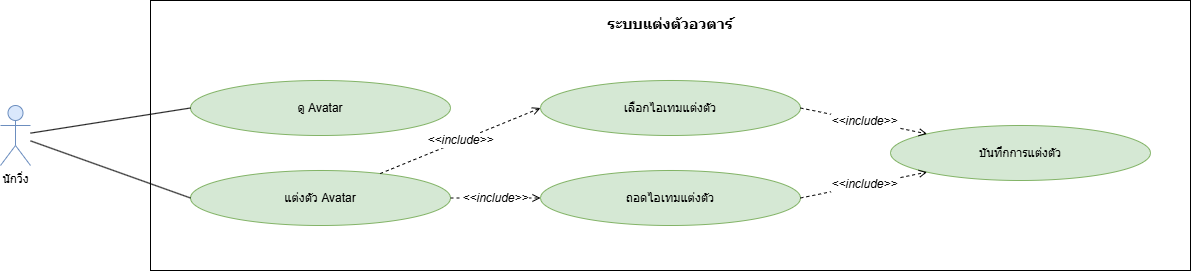

The diagram above was exported from draw.io. Its source (the exported page's mxGraphModel, read from the mxfile embedded in the PNG):
<mxGraphModel dx="1645" dy="780" grid="1" gridSize="10" guides="1" tooltips="1" connect="1" arrows="1" fold="1" page="1" pageScale="1" pageWidth="1100" pageHeight="850" math="0" shadow="0">
  <root>
    <mxCell id="0" />
    <mxCell id="1" parent="0" />
    <mxCell id="c140" parent="1" style="rounded=0;whiteSpace=wrap;html=1;verticalAlign=top;fontStyle=1;fontSize=15;align=center;spacingTop=8;fillColor=none;strokeColor=#000000;" value="ระบบแต่งตัวอวตาร์" vertex="1">
      <mxGeometry height="270" width="1040" x="320" y="40" as="geometry" />
    </mxCell>
    <mxCell id="c141" parent="1" style="ellipse;whiteSpace=wrap;html=1;fillColor=#d5e8d4;strokeColor=#82b366;fontSize=12;" value="ดู Avatar" vertex="1">
      <mxGeometry height="55" width="260" x="360" y="120" as="geometry" />
    </mxCell>
    <mxCell id="c142" parent="1" style="ellipse;whiteSpace=wrap;html=1;fillColor=#d5e8d4;strokeColor=#82b366;fontSize=12;" value="แต่งตัว Avatar" vertex="1">
      <mxGeometry height="55" width="260" x="360" y="210" as="geometry" />
    </mxCell>
    <mxCell id="c143" parent="1" style="ellipse;whiteSpace=wrap;html=1;fillColor=#d5e8d4;strokeColor=#82b366;fontSize=12;" value="เลือกไอเทมแต่งตัว" vertex="1">
      <mxGeometry height="55" width="260" x="710" y="120" as="geometry" />
    </mxCell>
    <mxCell id="c144" parent="1" style="ellipse;whiteSpace=wrap;html=1;fillColor=#d5e8d4;strokeColor=#82b366;fontSize=12;" value="ถอดไอเทมแต่งตัว" vertex="1">
      <mxGeometry height="55" width="260" x="710" y="210" as="geometry" />
    </mxCell>
    <mxCell id="c145" parent="1" style="ellipse;whiteSpace=wrap;html=1;fillColor=#d5e8d4;strokeColor=#82b366;fontSize=12;" value="บันทึกการแต่งตัว" vertex="1">
      <mxGeometry height="55" width="260" x="1060" y="165" as="geometry" />
    </mxCell>
    <mxCell id="c146" parent="1" style="shape=umlActor;verticalLabelPosition=bottom;labelBackgroundColor=#ffffff;verticalAlign=top;html=1;outlineConnect=0;fillColor=#dae8fc;strokeColor=#6c8ebf;" value="นักวิ่ง" vertex="1">
      <mxGeometry height="60" width="30" x="170" y="145" as="geometry" />
    </mxCell>
    <mxCell id="c147" edge="1" parent="1" source="c146" style="endArrow=none;html=1;rounded=0;strokeColor=#000000;entryX=0;entryY=0.5;entryDx=0;entryDy=0;" target="c141">
      <mxGeometry relative="1" as="geometry" />
    </mxCell>
    <mxCell id="c148" edge="1" parent="1" source="c146" style="endArrow=none;html=1;rounded=0;strokeColor=#000000;entryX=0;entryY=0.5;entryDx=0;entryDy=0;" target="c142">
      <mxGeometry relative="1" as="geometry" />
    </mxCell>
    <mxCell id="c149" edge="1" parent="1" source="c142" style="endArrow=open;endFill=0;dashed=1;html=1;fontSize=12;fontStyle=2;labelBackgroundColor=#ffffff;strokeColor=#000000;fontColor=#000000;entryX=0;entryY=0.5;entryDx=0;entryDy=0;" target="c143" value="&amp;lt;&amp;lt;include&amp;gt;&amp;gt;">
      <mxGeometry relative="1" as="geometry" />
    </mxCell>
    <mxCell id="c150" edge="1" parent="1" source="c142" style="endArrow=open;endFill=0;dashed=1;html=1;fontSize=12;fontStyle=2;labelBackgroundColor=#ffffff;strokeColor=#000000;fontColor=#000000;" target="c144" value="&amp;lt;&amp;lt;include&amp;gt;&amp;gt;">
      <mxGeometry relative="1" as="geometry" />
    </mxCell>
    <mxCell id="c151" edge="1" parent="1" source="c143" style="endArrow=open;endFill=0;dashed=1;html=1;fontSize=12;fontStyle=2;labelBackgroundColor=#ffffff;strokeColor=#000000;fontColor=#000000;exitX=1;exitY=0.5;exitDx=0;exitDy=0;" target="c145" value="&amp;lt;&amp;lt;include&amp;gt;&amp;gt;">
      <mxGeometry relative="1" as="geometry" />
    </mxCell>
    <mxCell id="c152" edge="1" parent="1" source="c144" style="endArrow=open;endFill=0;dashed=1;html=1;fontSize=12;fontStyle=2;labelBackgroundColor=#ffffff;strokeColor=#000000;fontColor=#000000;exitX=1;exitY=0.5;exitDx=0;exitDy=0;" target="c145" value="&amp;lt;&amp;lt;include&amp;gt;&amp;gt;">
      <mxGeometry relative="1" as="geometry" />
    </mxCell>
  </root>
</mxGraphModel>